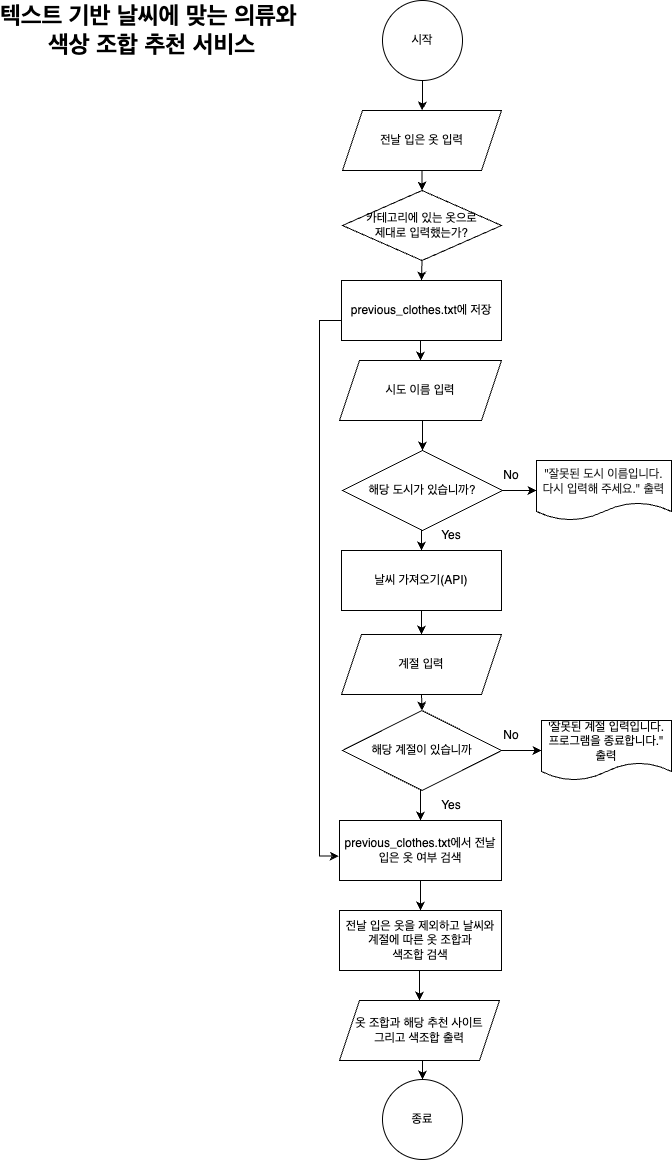

The diagram above was exported from draw.io. Its source (the exported page's mxGraphModel, read from the mxfile embedded in the PNG):
<mxGraphModel dx="1241" dy="773" grid="1" gridSize="10" guides="1" tooltips="1" connect="1" arrows="1" fold="1" page="1" pageScale="1" pageWidth="827" pageHeight="1169" math="0" shadow="0">
  <root>
    <mxCell id="WIyWlLk6GJQsqaUBKTNV-0" />
    <mxCell id="WIyWlLk6GJQsqaUBKTNV-1" parent="WIyWlLk6GJQsqaUBKTNV-0" />
    <mxCell id="p_K8mr989IiwhYWi1yYb-29" style="edgeStyle=orthogonalEdgeStyle;rounded=0;orthogonalLoop=1;jettySize=auto;html=1;exitX=0.5;exitY=1;exitDx=0;exitDy=0;entryX=0.5;entryY=0;entryDx=0;entryDy=0;" parent="WIyWlLk6GJQsqaUBKTNV-1" source="p_K8mr989IiwhYWi1yYb-0" target="p_K8mr989IiwhYWi1yYb-2" edge="1">
      <mxGeometry relative="1" as="geometry" />
    </mxCell>
    <mxCell id="p_K8mr989IiwhYWi1yYb-0" value="시도 이름 입력" style="shape=parallelogram;perimeter=parallelogramPerimeter;whiteSpace=wrap;html=1;fixedSize=1;" parent="WIyWlLk6GJQsqaUBKTNV-1" vertex="1">
      <mxGeometry x="318" y="370" width="162" height="60" as="geometry" />
    </mxCell>
    <mxCell id="p_K8mr989IiwhYWi1yYb-32" style="edgeStyle=orthogonalEdgeStyle;rounded=0;orthogonalLoop=1;jettySize=auto;html=1;exitX=0.5;exitY=1;exitDx=0;exitDy=0;entryX=0.5;entryY=0;entryDx=0;entryDy=0;" parent="WIyWlLk6GJQsqaUBKTNV-1" source="p_K8mr989IiwhYWi1yYb-1" target="p_K8mr989IiwhYWi1yYb-4" edge="1">
      <mxGeometry relative="1" as="geometry" />
    </mxCell>
    <mxCell id="p_K8mr989IiwhYWi1yYb-1" value="날씨 가져오기(API)" style="rounded=0;whiteSpace=wrap;html=1;" parent="WIyWlLk6GJQsqaUBKTNV-1" vertex="1">
      <mxGeometry x="320" y="560" width="160" height="60" as="geometry" />
    </mxCell>
    <mxCell id="p_K8mr989IiwhYWi1yYb-30" style="edgeStyle=orthogonalEdgeStyle;rounded=0;orthogonalLoop=1;jettySize=auto;html=1;exitX=1;exitY=0.5;exitDx=0;exitDy=0;entryX=0;entryY=0.5;entryDx=0;entryDy=0;" parent="WIyWlLk6GJQsqaUBKTNV-1" source="p_K8mr989IiwhYWi1yYb-2" target="p_K8mr989IiwhYWi1yYb-3" edge="1">
      <mxGeometry relative="1" as="geometry" />
    </mxCell>
    <mxCell id="p_K8mr989IiwhYWi1yYb-31" style="edgeStyle=orthogonalEdgeStyle;rounded=0;orthogonalLoop=1;jettySize=auto;html=1;exitX=0.5;exitY=1;exitDx=0;exitDy=0;entryX=0.5;entryY=0;entryDx=0;entryDy=0;" parent="WIyWlLk6GJQsqaUBKTNV-1" source="p_K8mr989IiwhYWi1yYb-2" target="p_K8mr989IiwhYWi1yYb-1" edge="1">
      <mxGeometry relative="1" as="geometry" />
    </mxCell>
    <mxCell id="p_K8mr989IiwhYWi1yYb-2" value="해당 도시가 있습니까?" style="rhombus;whiteSpace=wrap;html=1;" parent="WIyWlLk6GJQsqaUBKTNV-1" vertex="1">
      <mxGeometry x="321" y="460" width="160" height="80" as="geometry" />
    </mxCell>
    <mxCell id="p_K8mr989IiwhYWi1yYb-3" value="&lt;span style=&quot;color: rgb(31, 31, 31); text-align: start; white-space: pre;&quot;&gt;&lt;font face=&quot;Helvetica&quot;&gt;&quot;잘못된 도시 이름입니다.&lt;br&gt;다시 입력해 주세요.&quot; 출력&lt;/font&gt;&lt;/span&gt;" style="shape=document;whiteSpace=wrap;html=1;boundedLbl=1;" parent="WIyWlLk6GJQsqaUBKTNV-1" vertex="1">
      <mxGeometry x="515" y="470" width="135" height="60" as="geometry" />
    </mxCell>
    <mxCell id="p_K8mr989IiwhYWi1yYb-33" style="edgeStyle=orthogonalEdgeStyle;rounded=0;orthogonalLoop=1;jettySize=auto;html=1;exitX=0.5;exitY=1;exitDx=0;exitDy=0;entryX=0.5;entryY=0;entryDx=0;entryDy=0;" parent="WIyWlLk6GJQsqaUBKTNV-1" source="p_K8mr989IiwhYWi1yYb-4" target="p_K8mr989IiwhYWi1yYb-5" edge="1">
      <mxGeometry relative="1" as="geometry" />
    </mxCell>
    <mxCell id="p_K8mr989IiwhYWi1yYb-4" value="계절 입력" style="shape=parallelogram;perimeter=parallelogramPerimeter;whiteSpace=wrap;html=1;fixedSize=1;" parent="WIyWlLk6GJQsqaUBKTNV-1" vertex="1">
      <mxGeometry x="320" y="644" width="160" height="60" as="geometry" />
    </mxCell>
    <mxCell id="p_K8mr989IiwhYWi1yYb-34" style="edgeStyle=orthogonalEdgeStyle;rounded=0;orthogonalLoop=1;jettySize=auto;html=1;exitX=0.5;exitY=1;exitDx=0;exitDy=0;entryX=0.5;entryY=0;entryDx=0;entryDy=0;" parent="WIyWlLk6GJQsqaUBKTNV-1" source="p_K8mr989IiwhYWi1yYb-5" target="p_K8mr989IiwhYWi1yYb-14" edge="1">
      <mxGeometry relative="1" as="geometry" />
    </mxCell>
    <mxCell id="p_K8mr989IiwhYWi1yYb-35" style="edgeStyle=orthogonalEdgeStyle;rounded=0;orthogonalLoop=1;jettySize=auto;html=1;exitX=1;exitY=0.5;exitDx=0;exitDy=0;entryX=0;entryY=0.5;entryDx=0;entryDy=0;" parent="WIyWlLk6GJQsqaUBKTNV-1" source="p_K8mr989IiwhYWi1yYb-5" target="p_K8mr989IiwhYWi1yYb-8" edge="1">
      <mxGeometry relative="1" as="geometry" />
    </mxCell>
    <mxCell id="p_K8mr989IiwhYWi1yYb-5" value="해당 계절이 있습니까" style="rhombus;whiteSpace=wrap;html=1;" parent="WIyWlLk6GJQsqaUBKTNV-1" vertex="1">
      <mxGeometry x="321" y="720" width="159" height="80" as="geometry" />
    </mxCell>
    <mxCell id="p_K8mr989IiwhYWi1yYb-23" style="edgeStyle=orthogonalEdgeStyle;rounded=0;orthogonalLoop=1;jettySize=auto;html=1;exitX=0.5;exitY=1;exitDx=0;exitDy=0;" parent="WIyWlLk6GJQsqaUBKTNV-1" source="p_K8mr989IiwhYWi1yYb-7" target="p_K8mr989IiwhYWi1yYb-17" edge="1">
      <mxGeometry relative="1" as="geometry" />
    </mxCell>
    <mxCell id="p_K8mr989IiwhYWi1yYb-7" value="시작" style="ellipse;whiteSpace=wrap;html=1;aspect=fixed;" parent="WIyWlLk6GJQsqaUBKTNV-1" vertex="1">
      <mxGeometry x="361" y="10" width="80" height="80" as="geometry" />
    </mxCell>
    <mxCell id="p_K8mr989IiwhYWi1yYb-8" value="'잘못된 계절 입력입니다.&lt;br&gt;프로그램을 종료합니다.&quot; 출력" style="shape=document;whiteSpace=wrap;html=1;boundedLbl=1;" parent="WIyWlLk6GJQsqaUBKTNV-1" vertex="1">
      <mxGeometry x="520" y="730" width="130" height="60" as="geometry" />
    </mxCell>
    <mxCell id="p_K8mr989IiwhYWi1yYb-37" style="edgeStyle=orthogonalEdgeStyle;rounded=0;orthogonalLoop=1;jettySize=auto;html=1;exitX=0.5;exitY=1;exitDx=0;exitDy=0;entryX=0.5;entryY=0;entryDx=0;entryDy=0;" parent="WIyWlLk6GJQsqaUBKTNV-1" source="p_K8mr989IiwhYWi1yYb-9" target="p_K8mr989IiwhYWi1yYb-12" edge="1">
      <mxGeometry relative="1" as="geometry" />
    </mxCell>
    <mxCell id="p_K8mr989IiwhYWi1yYb-9" value="전날 입은 옷을 제외하고 날씨와 계절에 따른 옷 조합과 &lt;br&gt;색조합 검색" style="rounded=0;whiteSpace=wrap;html=1;" parent="WIyWlLk6GJQsqaUBKTNV-1" vertex="1">
      <mxGeometry x="318" y="920" width="162" height="60" as="geometry" />
    </mxCell>
    <mxCell id="p_K8mr989IiwhYWi1yYb-38" style="edgeStyle=orthogonalEdgeStyle;rounded=0;orthogonalLoop=1;jettySize=auto;html=1;exitX=0.5;exitY=1;exitDx=0;exitDy=0;entryX=0.5;entryY=0;entryDx=0;entryDy=0;" parent="WIyWlLk6GJQsqaUBKTNV-1" source="p_K8mr989IiwhYWi1yYb-12" target="p_K8mr989IiwhYWi1yYb-13" edge="1">
      <mxGeometry relative="1" as="geometry" />
    </mxCell>
    <mxCell id="p_K8mr989IiwhYWi1yYb-12" value="옷 조합과 해당 추천 사이트 &lt;br&gt;그리고 색조합 출력" style="shape=parallelogram;perimeter=parallelogramPerimeter;whiteSpace=wrap;html=1;fixedSize=1;" parent="WIyWlLk6GJQsqaUBKTNV-1" vertex="1">
      <mxGeometry x="318" y="1010" width="160" height="60" as="geometry" />
    </mxCell>
    <mxCell id="p_K8mr989IiwhYWi1yYb-13" value="종료" style="ellipse;whiteSpace=wrap;html=1;" parent="WIyWlLk6GJQsqaUBKTNV-1" vertex="1">
      <mxGeometry x="361" y="1089" width="80" height="80" as="geometry" />
    </mxCell>
    <mxCell id="p_K8mr989IiwhYWi1yYb-36" style="edgeStyle=orthogonalEdgeStyle;rounded=0;orthogonalLoop=1;jettySize=auto;html=1;exitX=0.5;exitY=1;exitDx=0;exitDy=0;entryX=0.5;entryY=0;entryDx=0;entryDy=0;" parent="WIyWlLk6GJQsqaUBKTNV-1" source="p_K8mr989IiwhYWi1yYb-14" target="p_K8mr989IiwhYWi1yYb-9" edge="1">
      <mxGeometry relative="1" as="geometry" />
    </mxCell>
    <mxCell id="p_K8mr989IiwhYWi1yYb-14" value="previous_clothes.txt에서 전날 입은 옷 여부 검색" style="rounded=0;whiteSpace=wrap;html=1;" parent="WIyWlLk6GJQsqaUBKTNV-1" vertex="1">
      <mxGeometry x="318" y="830" width="162" height="60" as="geometry" />
    </mxCell>
    <mxCell id="p_K8mr989IiwhYWi1yYb-25" style="edgeStyle=orthogonalEdgeStyle;rounded=0;orthogonalLoop=1;jettySize=auto;html=1;exitX=0.5;exitY=1;exitDx=0;exitDy=0;entryX=0.5;entryY=0;entryDx=0;entryDy=0;" parent="WIyWlLk6GJQsqaUBKTNV-1" source="p_K8mr989IiwhYWi1yYb-17" target="p_K8mr989IiwhYWi1yYb-20" edge="1">
      <mxGeometry relative="1" as="geometry" />
    </mxCell>
    <mxCell id="p_K8mr989IiwhYWi1yYb-17" value="전날 입은 옷 입력" style="shape=parallelogram;perimeter=parallelogramPerimeter;whiteSpace=wrap;html=1;fixedSize=1;" parent="WIyWlLk6GJQsqaUBKTNV-1" vertex="1">
      <mxGeometry x="321" y="120" width="159" height="60" as="geometry" />
    </mxCell>
    <mxCell id="p_K8mr989IiwhYWi1yYb-28" style="edgeStyle=orthogonalEdgeStyle;rounded=0;orthogonalLoop=1;jettySize=auto;html=1;exitX=0.5;exitY=1;exitDx=0;exitDy=0;entryX=0.5;entryY=0;entryDx=0;entryDy=0;" parent="WIyWlLk6GJQsqaUBKTNV-1" source="p_K8mr989IiwhYWi1yYb-18" target="p_K8mr989IiwhYWi1yYb-0" edge="1">
      <mxGeometry relative="1" as="geometry" />
    </mxCell>
    <mxCell id="p_K8mr989IiwhYWi1yYb-45" style="edgeStyle=orthogonalEdgeStyle;rounded=0;orthogonalLoop=1;jettySize=auto;html=1;entryX=-0.004;entryY=0.592;entryDx=0;entryDy=0;entryPerimeter=0;" parent="WIyWlLk6GJQsqaUBKTNV-1" source="p_K8mr989IiwhYWi1yYb-18" target="p_K8mr989IiwhYWi1yYb-14" edge="1">
      <mxGeometry relative="1" as="geometry">
        <mxPoint x="220" y="840" as="targetPoint" />
        <Array as="points">
          <mxPoint x="298" y="330" />
          <mxPoint x="298" y="866" />
        </Array>
      </mxGeometry>
    </mxCell>
    <mxCell id="p_K8mr989IiwhYWi1yYb-18" value="&lt;div style=&quot;line-height: 19px;&quot;&gt;&lt;p&gt;&lt;font&gt;&lt;span style=&quot;white-space: pre;&quot;&gt;previous_clothes.txt&lt;/span&gt;&lt;span style=&quot;white-space: pre; background-color: transparent; color: light-dark(rgb(0, 0, 0), rgb(255, 255, 255));&quot;&gt;에 저장&lt;/span&gt;&lt;/font&gt;&lt;/p&gt;&lt;/div&gt;" style="rounded=0;whiteSpace=wrap;html=1;" parent="WIyWlLk6GJQsqaUBKTNV-1" vertex="1">
      <mxGeometry x="320" y="290" width="160" height="60" as="geometry" />
    </mxCell>
    <mxCell id="p_K8mr989IiwhYWi1yYb-26" style="edgeStyle=orthogonalEdgeStyle;rounded=0;orthogonalLoop=1;jettySize=auto;html=1;exitX=0.5;exitY=1;exitDx=0;exitDy=0;entryX=0.5;entryY=0;entryDx=0;entryDy=0;" parent="WIyWlLk6GJQsqaUBKTNV-1" source="p_K8mr989IiwhYWi1yYb-20" target="p_K8mr989IiwhYWi1yYb-18" edge="1">
      <mxGeometry relative="1" as="geometry" />
    </mxCell>
    <mxCell id="p_K8mr989IiwhYWi1yYb-20" value="카테고리에 있는 옷으로 &lt;br&gt;제대로 입력했는가?" style="rhombus;whiteSpace=wrap;html=1;" parent="WIyWlLk6GJQsqaUBKTNV-1" vertex="1">
      <mxGeometry x="321" y="200" width="159" height="70" as="geometry" />
    </mxCell>
    <mxCell id="p_K8mr989IiwhYWi1yYb-39" value="텍스트 기반 날씨에 맞는 의류와&amp;nbsp;&lt;div&gt;색상 조합 추천 서비스&lt;/div&gt;" style="text;strokeColor=none;fillColor=none;html=1;fontSize=24;fontStyle=1;verticalAlign=middle;align=center;" parent="WIyWlLk6GJQsqaUBKTNV-1" vertex="1">
      <mxGeometry x="80" y="30" width="100" height="20" as="geometry" />
    </mxCell>
    <mxCell id="p_K8mr989IiwhYWi1yYb-41" value="No" style="text;html=1;align=center;verticalAlign=middle;whiteSpace=wrap;rounded=0;" parent="WIyWlLk6GJQsqaUBKTNV-1" vertex="1">
      <mxGeometry x="460" y="730" width="60" height="30" as="geometry" />
    </mxCell>
    <mxCell id="p_K8mr989IiwhYWi1yYb-42" value="Yes" style="text;html=1;align=center;verticalAlign=middle;whiteSpace=wrap;rounded=0;" parent="WIyWlLk6GJQsqaUBKTNV-1" vertex="1">
      <mxGeometry x="400" y="800" width="60" height="30" as="geometry" />
    </mxCell>
    <mxCell id="p_K8mr989IiwhYWi1yYb-43" value="No" style="text;html=1;align=center;verticalAlign=middle;whiteSpace=wrap;rounded=0;" parent="WIyWlLk6GJQsqaUBKTNV-1" vertex="1">
      <mxGeometry x="460" y="470" width="60" height="30" as="geometry" />
    </mxCell>
    <mxCell id="p_K8mr989IiwhYWi1yYb-44" value="Yes" style="text;html=1;align=center;verticalAlign=middle;whiteSpace=wrap;rounded=0;" parent="WIyWlLk6GJQsqaUBKTNV-1" vertex="1">
      <mxGeometry x="400" y="530" width="60" height="30" as="geometry" />
    </mxCell>
  </root>
</mxGraphModel>